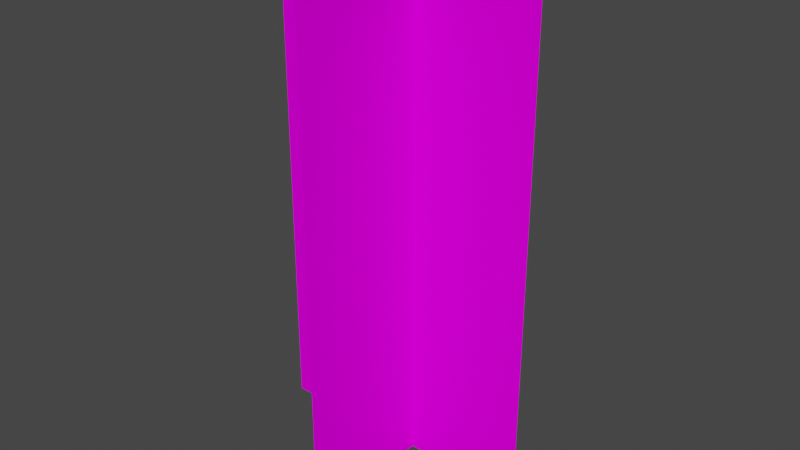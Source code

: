# Source: tree.blend  (saved by Blender 2.83.19; exported with 4.5.12 LTS)
import bpy
from mathutils import Matrix  # noqa: F401  (used for matrix-valued properties, if any)

bpy.ops.wm.read_factory_settings(use_empty=True)
scene = bpy.context.scene
scene.name = 'Scene'

# ---- collections
col_collection = bpy.data.collections.new('Collection'); scene.collection.children.link(col_collection)

# ---- images (referenced by path relative to the original .blend; pixels are not part of the script)
import os
ASSET_DIR = os.environ.get("B2B_ASSET_DIR", "")  # directory of the original .blend (textures are referenced by path, not embedded)
HERE = os.path.dirname(os.path.abspath(__file__))  # packed textures are extracted next to this script under _unpacked/

def load_image(name, relpath, width, height, colorspace="sRGB"):
    """Load a texture the original file referenced (path relative to the .blend, or extracted next to this script)."""
    p = next((c for c in (os.path.join(HERE, relpath), os.path.join(ASSET_DIR, relpath)) if relpath and os.path.exists(c)), "")
    if p:
        img = bpy.data.images.load(p, check_existing=True)
        img.name = name
    else:  # same state as the original file: an image datablock whose file is absent (Cycles renders it pink)
        img = bpy.data.images.new(name, width, height)
        img.source = "FILE"
        img.filepath = "//" + (relpath or name)
    img.colorspace_settings.name = colorspace
    return img
img_tree_png = load_image('tree.png', 'tree.png', 1024, 1024, 'sRGB')

# ---- materials (node trees are filled in below, after node groups)
mat_material_001 = bpy.data.materials.new('Material.001')
mat_material_001.use_transparent_shadow = False

# ---- material node trees
mat_material_001.use_nodes = True; mat_material_001.node_tree.nodes.clear()
_N = mat_material_001.node_tree.nodes; _L = mat_material_001.node_tree.links
n0 = _N.new('ShaderNodeBsdfPrincipled'); n0.name = 'Principled BSDF'; n0.location = (10, 300)
n0.distribution = 'GGX'
n0.subsurface_method = 'BURLEY'
n0.inputs[2].default_value = 1.0
n0.inputs[3].default_value = 1.45
n0.inputs[13].default_value = 0.0
n0.inputs[20].default_value = 0.0
n0.inputs[27].default_value = (0.0, 0.0, 0.0, 1.0)
n0.inputs[28].default_value = 1.0
n1 = _N.new('ShaderNodeOutputMaterial'); n1.name = 'Material Output'; n1.location = (300, 300)
n2 = _N.new('ShaderNodeTexImage'); n2.name = 'Image Texture'; n2.location = (-431, 201)
n2.image = img_tree_png
n2.interpolation = 'Closest'
_L.new(n0.outputs[0], n1.inputs[0])
_L.new(n2.outputs[0], n0.inputs[0])
_L.new(n2.outputs[1], n0.inputs[4])
n1.is_active_output = True

# ---- world
world_world = bpy.data.worlds.new('World'); scene.world = world_world
world_world.use_nodes = True; world_world.node_tree.nodes.clear()
_N = world_world.node_tree.nodes; _L = world_world.node_tree.links
n0 = _N.new('ShaderNodeOutputWorld'); n0.name = 'World Output'; n0.location = (300, 300)
n1 = _N.new('ShaderNodeBackground'); n1.name = 'Background'; n1.location = (10, 300)
n1.inputs[0].default_value = (0.05088, 0.05088, 0.05088, 1.0)
_L.new(n1.outputs[0], n0.inputs[0])
n0.is_active_output = True
world_world.color = (0.05088, 0.05088, 0.05088)
world_world.use_sun_shadow = False
world_world.sun_shadow_jitter_overblur = 0.0

# ---- meshes
me_plane = bpy.data.meshes.new('Plane')
me_plane.from_pydata([(-1.0, -1.0, 0.0), (1.0, -1.0, 0.0), (-1.0, 1.0, 0.0), (1.0, 1.0, 0.0)], [], [(0, 1, 3, 2)])
_uv = me_plane.uv_layers.new(name='UVMap')
_uv.uv.foreach_set('vector', [0.0, 0.0, 1.0, 0.0, 1.0, 1.0, 0.0, 1.0])
me_plane.materials.append(mat_material_001)
me_plane.use_remesh_fix_poles = True
me_plane.use_remesh_preserve_attributes = False
me_plane.use_mirror_vertex_groups = False
me_plane.update()
me_plane_001 = bpy.data.meshes.new('Plane.001')
me_plane_001.from_pydata([(-1.0, -1.0, 0.0), (1.0, -1.0, 0.0), (-1.0, 1.0, 0.0), (1.0, 1.0, 0.0)], [], [(0, 1, 3, 2)])
_uv = me_plane_001.uv_layers.new(name='UVMap')
_uv.uv.foreach_set('vector', [0.0, 0.0, 1.0, 0.0, 1.0, 1.0, 0.0, 1.0])
me_plane_001.materials.append(mat_material_001)
me_plane_001.use_remesh_fix_poles = True
me_plane_001.use_remesh_preserve_attributes = False
me_plane_001.use_mirror_vertex_groups = False
me_plane_001.update()

# ---- objects
ob_plane = bpy.data.objects.new('Plane', me_plane)
ob_plane_001 = bpy.data.objects.new('Plane.001', me_plane_001)

# ---- transforms, parenting, visibility, modifiers, constraints
ob_plane.location = (-0.2094, 0.0, 0.0)
ob_plane.rotation_euler = (1.571, -0.0, 3.142)
ob_plane.scale = (1.771, 3.122, 1.771)
ob_plane.lineart.crease_threshold = 0.0
ob_plane_001.location = (0.0, 0.0, 0.0)
ob_plane_001.rotation_euler = (1.571, -0.0, 1.571)
ob_plane_001.scale = (1.771, 3.122, 1.771)
ob_plane_001.lineart.crease_threshold = 0.0

# ---- collection membership
col_collection.objects.link(ob_plane)
col_collection.objects.link(ob_plane_001)

# ---- scene / render settings (as saved in the file)
scene.frame_start = 1; scene.frame_end = 250; scene.frame_set(1)
scene.render.engine = 'BLENDER_EEVEE_NEXT'
scene.cycles.use_denoising = False
scene.cycles.samples = 128
scene.cycles.sampling_pattern = 'TABULATED_SOBOL'
scene.cycles.use_adaptive_sampling = False
scene.cycles.use_light_tree = False
scene.view_settings.view_transform = 'Filmic'
bpy.context.view_layer.update()

# ---- added for rendering (the .blend has no active camera and no usable light): camera, sun
cam_auto = bpy.data.cameras.new('AutoCamera')
cam_auto.lens = 50.0
cam_auto.sensor_width = 36.0
cam_auto.clip_end = 1000.0
ob_auto_camera = bpy.data.objects.new('AutoCamera', cam_auto)
scene.collection.objects.link(ob_auto_camera)
ob_auto_camera.location = (7.19578, -8.88617, 5.92411)
ob_auto_camera.rotation_euler = (1.09748, -7.21219e-08, 0.694738)
scene.camera = ob_auto_camera
light_auto_sun = bpy.data.lights.new('AutoSun', 'SUN')
light_auto_sun.energy = 3.0
light_auto_sun.angle = 0.0523599
ob_auto_sun = bpy.data.objects.new('AutoSun', light_auto_sun)
scene.collection.objects.link(ob_auto_sun)
ob_auto_sun.rotation_euler = (0.872665, 0.174533, 0.523599)
bpy.context.view_layer.update()
